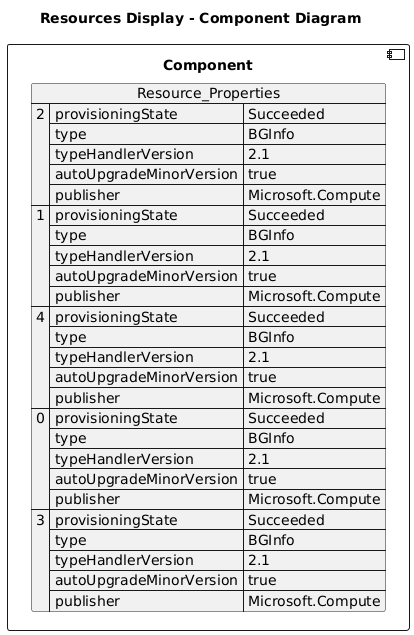

The diagram above was rendered by PlantUML. Its source (embedded in the PNG):
@startuml

title Resources Display - Component Diagram

component Component {

json  Resource_Properties {
  "2": {
    "provisioningState": "Succeeded",
    "type": "BGInfo",
    "typeHandlerVersion": "2.1",
    "autoUpgradeMinorVersion": true,
    "publisher": "Microsoft.Compute"
  },
  "1": {
    "provisioningState": "Succeeded",
    "type": "BGInfo",
    "typeHandlerVersion": "2.1",
    "autoUpgradeMinorVersion": true,
    "publisher": "Microsoft.Compute"
  },
  "4": {
    "provisioningState": "Succeeded",
    "type": "BGInfo",
    "typeHandlerVersion": "2.1",
    "autoUpgradeMinorVersion": true,
    "publisher": "Microsoft.Compute"
  },
  "0": {
    "provisioningState": "Succeeded",
    "type": "BGInfo",
    "typeHandlerVersion": "2.1",
    "autoUpgradeMinorVersion": true,
    "publisher": "Microsoft.Compute"
  },
  "3": {
    "provisioningState": "Succeeded",
    "type": "BGInfo",
    "typeHandlerVersion": "2.1",
    "autoUpgradeMinorVersion": true,
    "publisher": "Microsoft.Compute"
  }
}
}
@enduml